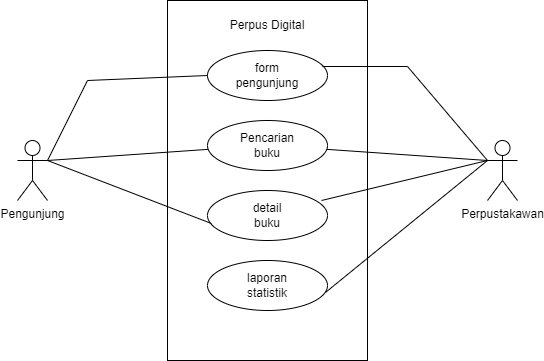

The diagram above was exported from draw.io. Its source (the exported page's mxGraphModel, read from the mxfile embedded in the PNG):
<mxGraphModel dx="2049" dy="1103" grid="1" gridSize="10" guides="1" tooltips="1" connect="1" arrows="1" fold="1" page="1" pageScale="1" pageWidth="850" pageHeight="1100" math="0" shadow="0">
  <root>
    <mxCell id="0" />
    <mxCell id="1" parent="0" />
    <mxCell id="wOXLUZYeAARdrpLrxHCS-2" value="" style="rounded=0;whiteSpace=wrap;html=1;" vertex="1" parent="1">
      <mxGeometry x="400" y="200" width="200" height="360" as="geometry" />
    </mxCell>
    <mxCell id="wOXLUZYeAARdrpLrxHCS-3" value="Pengunjung" style="shape=umlActor;verticalLabelPosition=bottom;verticalAlign=top;html=1;outlineConnect=0;" vertex="1" parent="1">
      <mxGeometry x="250" y="340" width="30" height="60" as="geometry" />
    </mxCell>
    <mxCell id="wOXLUZYeAARdrpLrxHCS-4" value="Perpustakawan" style="shape=umlActor;verticalLabelPosition=bottom;verticalAlign=top;html=1;outlineConnect=0;" vertex="1" parent="1">
      <mxGeometry x="720" y="340" width="30" height="60" as="geometry" />
    </mxCell>
    <mxCell id="wOXLUZYeAARdrpLrxHCS-5" value="&lt;font style=&quot;font-size: 12px;&quot;&gt;Perpus Digital&lt;/font&gt;" style="text;html=1;strokeColor=none;fillColor=none;align=center;verticalAlign=middle;whiteSpace=wrap;rounded=0;" vertex="1" parent="1">
      <mxGeometry x="460" y="210" width="80" height="30" as="geometry" />
    </mxCell>
    <mxCell id="wOXLUZYeAARdrpLrxHCS-6" value="" style="ellipse;whiteSpace=wrap;html=1;" vertex="1" parent="1">
      <mxGeometry x="440" y="250" width="120" height="50" as="geometry" />
    </mxCell>
    <mxCell id="wOXLUZYeAARdrpLrxHCS-7" value="" style="ellipse;whiteSpace=wrap;html=1;" vertex="1" parent="1">
      <mxGeometry x="440" y="320" width="120" height="50" as="geometry" />
    </mxCell>
    <mxCell id="wOXLUZYeAARdrpLrxHCS-8" value="" style="ellipse;whiteSpace=wrap;html=1;" vertex="1" parent="1">
      <mxGeometry x="440" y="390" width="120" height="50" as="geometry" />
    </mxCell>
    <mxCell id="wOXLUZYeAARdrpLrxHCS-9" value="" style="ellipse;whiteSpace=wrap;html=1;" vertex="1" parent="1">
      <mxGeometry x="440" y="460" width="120" height="50" as="geometry" />
    </mxCell>
    <mxCell id="wOXLUZYeAARdrpLrxHCS-10" value="" style="endArrow=none;html=1;rounded=0;exitX=0.958;exitY=0.32;exitDx=0;exitDy=0;exitPerimeter=0;entryX=0;entryY=0.3333333333333333;entryDx=0;entryDy=0;entryPerimeter=0;" edge="1" parent="1" source="wOXLUZYeAARdrpLrxHCS-6" target="wOXLUZYeAARdrpLrxHCS-4">
      <mxGeometry width="50" height="50" relative="1" as="geometry">
        <mxPoint x="600" y="280" as="sourcePoint" />
        <mxPoint x="650" y="230" as="targetPoint" />
        <Array as="points">
          <mxPoint x="640" y="266" />
        </Array>
      </mxGeometry>
    </mxCell>
    <mxCell id="wOXLUZYeAARdrpLrxHCS-11" value="" style="endArrow=none;html=1;rounded=0;entryX=0;entryY=0.3333333333333333;entryDx=0;entryDy=0;entryPerimeter=0;" edge="1" parent="1" source="wOXLUZYeAARdrpLrxHCS-7" target="wOXLUZYeAARdrpLrxHCS-4">
      <mxGeometry width="50" height="50" relative="1" as="geometry">
        <mxPoint x="600" y="370" as="sourcePoint" />
        <mxPoint x="650" y="320" as="targetPoint" />
      </mxGeometry>
    </mxCell>
    <mxCell id="wOXLUZYeAARdrpLrxHCS-12" value="" style="endArrow=none;html=1;rounded=0;exitX=0.95;exitY=0.2;exitDx=0;exitDy=0;exitPerimeter=0;" edge="1" parent="1" source="wOXLUZYeAARdrpLrxHCS-8">
      <mxGeometry width="50" height="50" relative="1" as="geometry">
        <mxPoint x="574" y="349" as="sourcePoint" />
        <mxPoint x="720" y="360" as="targetPoint" />
      </mxGeometry>
    </mxCell>
    <mxCell id="wOXLUZYeAARdrpLrxHCS-13" value="" style="endArrow=none;html=1;rounded=0;exitX=0.983;exitY=0.64;exitDx=0;exitDy=0;exitPerimeter=0;" edge="1" parent="1" source="wOXLUZYeAARdrpLrxHCS-9">
      <mxGeometry width="50" height="50" relative="1" as="geometry">
        <mxPoint x="564" y="410" as="sourcePoint" />
        <mxPoint x="720" y="360" as="targetPoint" />
      </mxGeometry>
    </mxCell>
    <mxCell id="wOXLUZYeAARdrpLrxHCS-14" value="" style="endArrow=none;html=1;rounded=0;entryX=0;entryY=0.5;entryDx=0;entryDy=0;" edge="1" parent="1" target="wOXLUZYeAARdrpLrxHCS-6">
      <mxGeometry width="50" height="50" relative="1" as="geometry">
        <mxPoint x="280" y="360" as="sourcePoint" />
        <mxPoint x="330" y="310" as="targetPoint" />
        <Array as="points">
          <mxPoint x="320" y="280" />
        </Array>
      </mxGeometry>
    </mxCell>
    <mxCell id="wOXLUZYeAARdrpLrxHCS-15" value="" style="endArrow=none;html=1;rounded=0;" edge="1" parent="1" target="wOXLUZYeAARdrpLrxHCS-7">
      <mxGeometry width="50" height="50" relative="1" as="geometry">
        <mxPoint x="280" y="360" as="sourcePoint" />
        <mxPoint x="360" y="330" as="targetPoint" />
      </mxGeometry>
    </mxCell>
    <mxCell id="wOXLUZYeAARdrpLrxHCS-16" value="" style="endArrow=none;html=1;rounded=0;entryX=0.033;entryY=0.66;entryDx=0;entryDy=0;entryPerimeter=0;" edge="1" parent="1" target="wOXLUZYeAARdrpLrxHCS-8">
      <mxGeometry width="50" height="50" relative="1" as="geometry">
        <mxPoint x="280" y="360" as="sourcePoint" />
        <mxPoint x="330" y="310" as="targetPoint" />
      </mxGeometry>
    </mxCell>
    <mxCell id="wOXLUZYeAARdrpLrxHCS-17" value="form pengunjung" style="text;html=1;strokeColor=none;fillColor=none;align=center;verticalAlign=middle;whiteSpace=wrap;rounded=0;" vertex="1" parent="1">
      <mxGeometry x="470" y="260" width="60" height="30" as="geometry" />
    </mxCell>
    <mxCell id="wOXLUZYeAARdrpLrxHCS-18" value="Pencarian buku" style="text;html=1;strokeColor=none;fillColor=none;align=center;verticalAlign=middle;whiteSpace=wrap;rounded=0;" vertex="1" parent="1">
      <mxGeometry x="470" y="330" width="60" height="30" as="geometry" />
    </mxCell>
    <mxCell id="wOXLUZYeAARdrpLrxHCS-19" value="detail buku" style="text;html=1;strokeColor=none;fillColor=none;align=center;verticalAlign=middle;whiteSpace=wrap;rounded=0;" vertex="1" parent="1">
      <mxGeometry x="470" y="400" width="60" height="30" as="geometry" />
    </mxCell>
    <mxCell id="wOXLUZYeAARdrpLrxHCS-20" value="laporan statistik" style="text;html=1;strokeColor=none;fillColor=none;align=center;verticalAlign=middle;whiteSpace=wrap;rounded=0;" vertex="1" parent="1">
      <mxGeometry x="470" y="470" width="60" height="30" as="geometry" />
    </mxCell>
  </root>
</mxGraphModel>